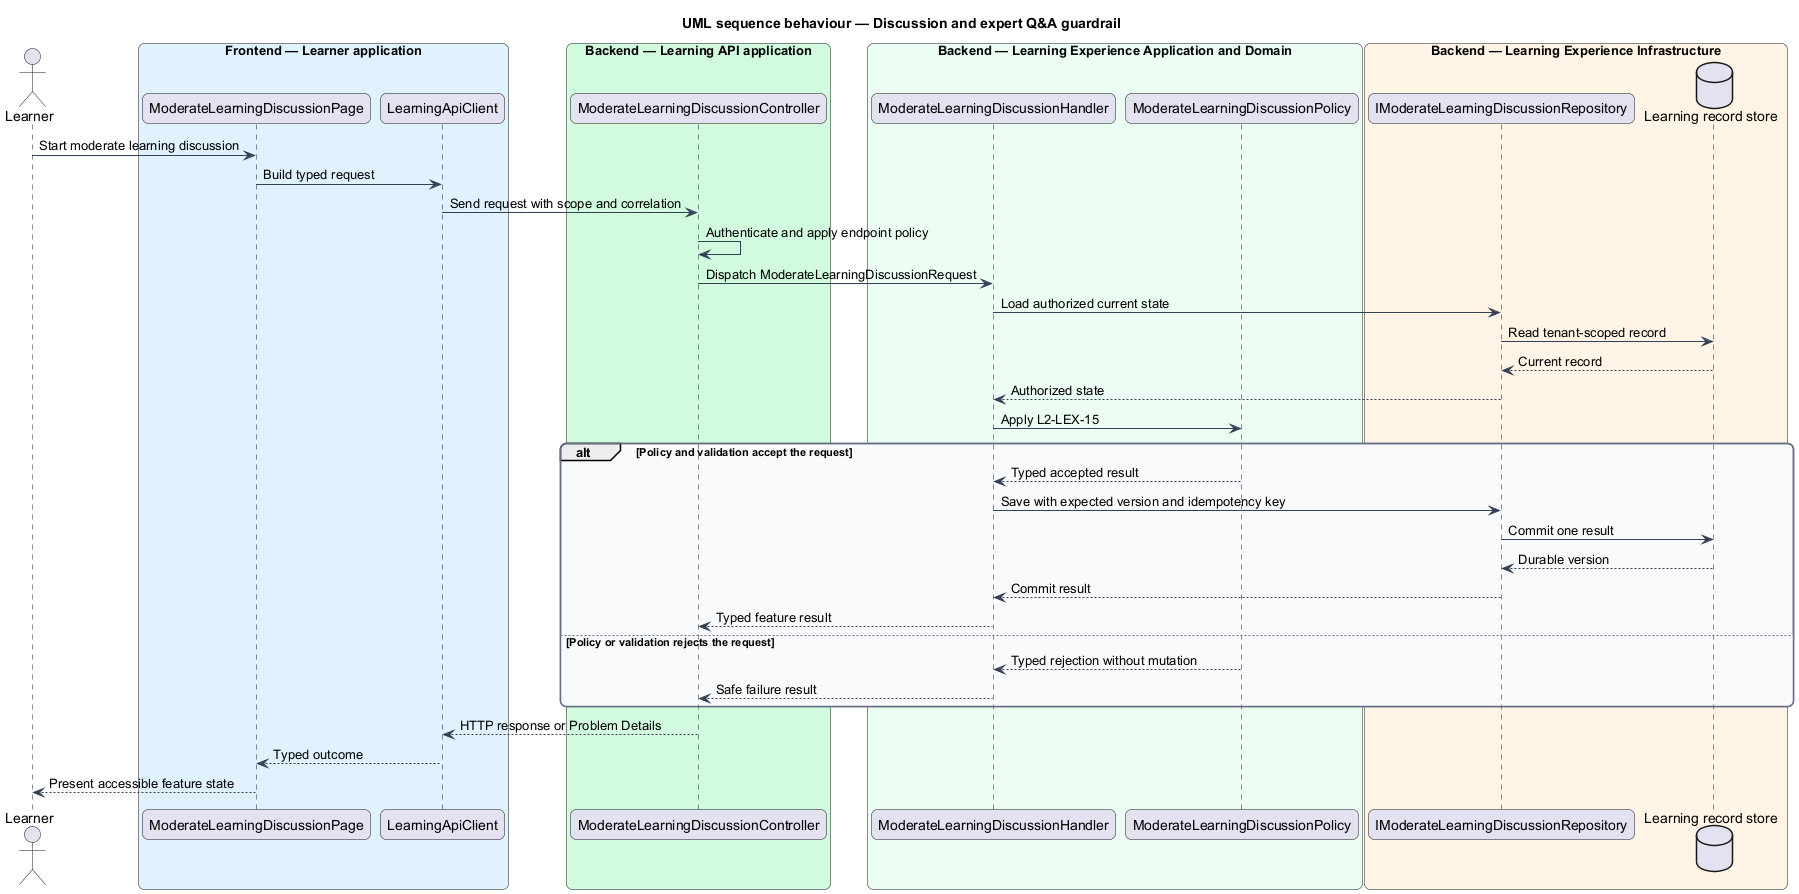

The diagram above was rendered by PlantUML. Its source (embedded in the PNG):
@startuml
title UML sequence behaviour — Discussion and expert Q&A guardrail
skinparam backgroundColor #FFFFFF
skinparam shadowing false
skinparam roundcorner 12
skinparam defaultFontName Arial
skinparam ArrowColor #344054
skinparam rectangle {
  BorderColor #344054
  FontColor #101828
}
skinparam package {
  BorderColor #667085
  FontColor #101828
  BackgroundColor #F9FAFB
}
actor "Learner" as actor
box "Frontend — Learner application" #E0F2FE
  participant "ModerateLearningDiscussionPage" as entry
  participant "LearningApiClient" as client
end box
box "Backend — Learning API application" #D1FADF
  participant "ModerateLearningDiscussionController" as controller
end box
box "Backend — Learning Experience Application and Domain" #ECFDF3
  participant "ModerateLearningDiscussionHandler" as handler
  participant "ModerateLearningDiscussionPolicy" as policy
end box
box "Backend — Learning Experience Infrastructure" #FFF4E5
  participant "IModerateLearningDiscussionRepository" as repository
  database "Learning record store" as store
end box
actor -> entry : Start moderate learning discussion
entry -> client : Build typed request
client -> controller : Send request with scope and correlation
controller -> controller : Authenticate and apply endpoint policy
controller -> handler : Dispatch ModerateLearningDiscussionRequest
handler -> repository : Load authorized current state
repository -> store : Read tenant-scoped record
store --> repository : Current record
repository --> handler : Authorized state
handler -> policy : Apply L2-LEX-15
alt Policy and validation accept the request
  policy --> handler : Typed accepted result
  handler -> repository : Save with expected version and idempotency key
  repository -> store : Commit one result
  store --> repository : Durable version
  repository --> handler : Commit result
  handler --> controller : Typed feature result
else Policy or validation rejects the request
  policy --> handler : Typed rejection without mutation
  handler --> controller : Safe failure result
end
controller --> client : HTTP response or Problem Details
client --> entry : Typed outcome
entry --> actor : Present accessible feature state
@enduml